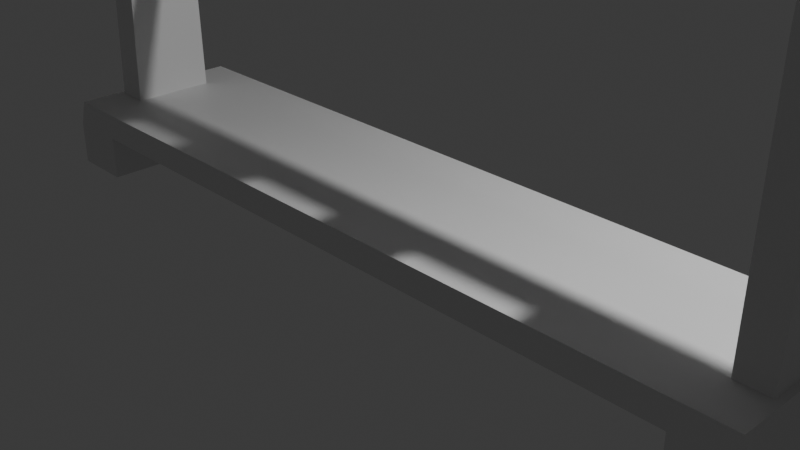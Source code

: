 # Source: WeaponRack.blend  (saved by Blender 4.5.90; exported with 4.5.12 LTS)
import bpy
from mathutils import Matrix  # noqa: F401  (used for matrix-valued properties, if any)

bpy.ops.wm.read_factory_settings(use_empty=True)
scene = bpy.context.scene
scene.name = 'Scene'

# ---- collections
col_collection = bpy.data.collections.new('Collection'); scene.collection.children.link(col_collection)

# ---- materials (node trees are filled in below, after node groups)
mat_material = bpy.data.materials.new('Material')
mat_material.alpha_threshold = 0.0
mat_material.roughness = 0.5
mat_material.line_color = (0.0, 0.0, 0.0, 1.0)

# ---- material node trees
mat_material.use_nodes = True; mat_material.node_tree.nodes.clear()
_N = mat_material.node_tree.nodes; _L = mat_material.node_tree.links
n0 = _N.new('ShaderNodeOutputMaterial'); n0.name = 'Material Output'; n0.location = (200, 100)
n1 = _N.new('ShaderNodeBsdfPrincipled'); n1.name = 'Principled BSDF'; n1.location = (-200, 100)
n1.inputs[3].default_value = 1.45
_L.new(n1.outputs[0], n0.inputs[0])
n0.is_active_output = True

# ---- world
world_world = bpy.data.worlds.new('World'); scene.world = world_world
world_world.use_nodes = True; world_world.node_tree.nodes.clear()
_N = world_world.node_tree.nodes; _L = world_world.node_tree.links
n0 = _N.new('ShaderNodeOutputWorld'); n0.name = 'World Output'; n0.location = (200, 100)
n1 = _N.new('ShaderNodeBackground'); n1.name = 'Background'; n1.location = (-200, 100)
n1.inputs[0].default_value = (0.05088, 0.05088, 0.05088, 1.0)
_L.new(n1.outputs[0], n0.inputs[0])
n0.is_active_output = True
world_world.color = (0.05088, 0.05088, 0.05088)
world_world.sun_shadow_jitter_overblur = 0.0

# ---- cameras
cam_camera = bpy.data.cameras.new('Camera')
cam_camera.clip_end = 100.0
cam_camera.ortho_scale = 7.314

# ---- lights
light_light = bpy.data.lights.new('Light', 'POINT')
light_light.energy = 1000.0
light_light.shadow_soft_size = 0.1

# ---- meshes
me_cube = bpy.data.meshes.new('Cube')
me_cube.from_pydata([(-4.6, -1.0, -1.0), (-4.43, -0.4791, 0.0), (-4.6, 1.0, -1.0), (-4.43, 0.4791, 0.0), (-4.07, 0.4791, 0.0), (-3.9, 1.0, -1.0), (-4.07, -0.4791, 0.0), (-3.9, -1.0, -1.0), (0.0, 1.0, -1.0), (0.0, -1.0, 0.0), (0.0, -1.0, -1.0), (0.0, 1.0, 0.0), (-4.6, -1.0, -2.667), (-4.6, 1.0, -2.667), (-3.9, 1.0, -2.667), (-3.9, -1.0, -2.667), (-4.5, -1.0, 0.0), (-4.0, -1.0, 0.0), (-4.0, 1.0, 0.0), (-4.5, 1.0, 0.0), (-4.43, -0.1677, 25.67), (-4.43, 0.1677, 25.67), (-4.07, 0.1677, 25.67), (-4.07, -0.1677, 25.67), (-4.07, 0.284, 19.96), (-4.07, 0.2072, 22.02), (-4.07, -0.2072, 22.02), (-4.07, -0.284, 19.96), (-4.43, -0.2072, 22.02), (-4.43, -0.284, 19.96), (-4.43, 0.2072, 22.02), (-4.43, 0.284, 19.96), (-4.07, -0.367, 11.19), (-4.07, -0.4231, 8.771), (-4.43, -0.367, 11.19), (-4.43, -0.4231, 8.771), (-4.43, 0.367, 11.19), (-4.43, 0.4231, 8.771), (-4.07, 0.4231, 8.771), (-4.07, 0.367, 11.19), (-4.07, -0.0604, 20.63), (-4.07, 0.2002, 20.63), (-4.07, 0.1294, 21.35), (-4.07, 0.01041, 21.35), (-4.07, -0.05729, 9.595), (-4.07, 0.3405, 9.595), (-4.07, 0.2881, 10.37), (-4.07, -0.004976, 10.37), (0.03, 0.2002, 20.63), (0.03, -0.0604, 20.63), (0.03, 0.01041, 21.35), (0.03, 0.1294, 21.35), (0.0, 0.3405, 9.595), (0.0, -0.05729, 9.595), (0.0, -0.004976, 10.37), (0.0, 0.2881, 10.37), (-3.7, 0.3405, 9.595), (-3.33, 0.3405, 9.595), (-2.96, 0.3405, 9.595), (-2.59, 0.3405, 9.595), (-2.22, 0.3405, 9.595), (-1.85, 0.3405, 9.595), (-1.48, 0.3405, 9.595), (-1.11, 0.3405, 9.595), (-0.74, 0.3405, 9.595), (-0.37, 0.3405, 9.595), (-0.37, -0.05729, 9.595), (-1.11, -0.05729, 9.595), (-1.48, -0.05729, 9.595), (-2.22, -0.05729, 9.595), (-2.59, -0.05729, 9.595), (-3.33, -0.05729, 9.595), (-3.7, -0.05729, 9.595), (-3.7, -0.004976, 10.37), (-3.33, -0.004976, 10.37), (-2.59, -0.004976, 10.37), (-2.22, -0.004976, 10.37), (-1.48, -0.004976, 10.37), (-1.11, -0.004976, 10.37), (-0.37, -0.004976, 10.37), (-0.37, 0.2881, 10.37), (-0.74, 0.2881, 10.37), (-1.11, 0.2881, 10.37), (-1.48, 0.2881, 10.37), (-1.85, 0.2881, 10.37), (-2.22, 0.2881, 10.37), (-2.59, 0.2881, 10.37), (-2.96, 0.2881, 10.37), (-3.33, 0.2881, 10.37), (-3.7, 0.2881, 10.37), (-0.37, 0.1347, 9.595), (-0.74, 0.1347, 9.595), (-1.11, 0.1347, 9.595), (-1.48, 0.1347, 9.595), (-1.85, 0.1347, 9.595), (-2.22, 0.1347, 9.595), (-2.59, 0.1347, 9.595), (-2.96, 0.1347, 9.595), (-3.33, 0.1347, 9.595), (-3.33, 0.187, 10.37), (-2.96, 0.187, 10.37), (-2.59, 0.187, 10.37), (-2.22, 0.187, 10.37), (-1.85, 0.187, 10.37), (-1.48, 0.187, 10.37), (-1.11, 0.187, 10.37), (-0.74, 0.187, 10.37), (-0.37, 0.187, 10.37), (-3.697, 0.1294, 21.35), (-3.325, 0.1294, 21.35), (-2.952, 0.1294, 21.35), (-2.579, 0.1294, 21.35), (-2.206, 0.1294, 21.35), (-1.834, 0.1294, 21.35), (-1.461, 0.1294, 21.35), (-1.088, 0.1294, 21.35), (-0.7155, 0.1294, 21.35), (-0.3427, 0.1294, 21.35), (-0.3427, 0.2002, 20.63), (-0.7155, 0.2002, 20.63), (-1.088, 0.2002, 20.63), (-1.461, 0.2002, 20.63), (-1.834, 0.2002, 20.63), (-2.206, 0.2002, 20.63), (-2.579, 0.2002, 20.63), (-2.952, 0.2002, 20.63), (-3.325, 0.2002, 20.63), (-3.697, 0.2002, 20.63), (-0.3427, -0.0604, 20.63), (-1.088, -0.0604, 20.63), (-1.461, -0.0604, 20.63), (-2.206, -0.0604, 20.63), (-2.579, -0.0604, 20.63), (-3.325, -0.0604, 20.63), (-3.697, -0.0604, 20.63), (-3.697, 0.01041, 21.35), (-3.325, 0.01041, 21.35), (-2.579, 0.01041, 21.35), (-2.206, 0.01041, 21.35), (-1.461, 0.01041, 21.35), (-1.088, 0.01041, 21.35), (-0.3427, 0.01041, 21.35), (-0.3427, 0.01175, 20.63), (-0.7155, 0.01175, 20.63), (-1.088, 0.01175, 20.63), (-1.461, 0.01175, 20.63), (-1.834, 0.01175, 20.63), (-2.206, 0.01175, 20.63), (-2.579, 0.01175, 20.63), (-2.952, 0.01175, 20.63), (-3.325, 0.01175, 20.63), (-3.325, 0.08256, 21.35), (-2.952, 0.08256, 21.35), (-2.579, 0.08256, 21.35), (-2.206, 0.08256, 21.35), (-1.834, 0.08256, 21.35), (-1.461, 0.08256, 21.35), (-1.088, 0.08256, 21.35), (-0.7155, 0.08256, 21.35), (-0.3427, 0.08256, 21.35), (4.6, -1.0, -1.0), (4.43, -0.4791, 0.0), (4.6, 1.0, -1.0), (4.43, 0.4791, 0.0), (4.07, 0.4791, 0.0), (3.9, 1.0, -1.0), (4.07, -0.4791, 0.0), (3.9, -1.0, -1.0), (4.6, -1.0, -2.667), (4.6, 1.0, -2.667), (3.9, 1.0, -2.667), (3.9, -1.0, -2.667), (4.5, -1.0, 0.0), (4.0, -1.0, 0.0), (4.0, 1.0, 0.0), (4.5, 1.0, 0.0), (4.43, -0.1677, 25.67), (4.43, 0.1677, 25.67), (4.07, 0.1677, 25.67), (4.07, -0.1677, 25.67), (4.07, 0.284, 19.96), (4.07, 0.2072, 22.02), (4.07, -0.2072, 22.02), (4.07, -0.284, 19.96), (4.43, -0.2072, 22.02), (4.43, -0.284, 19.96), (4.43, 0.2072, 22.02), (4.43, 0.284, 19.96), (4.07, -0.367, 11.19), (4.07, -0.4231, 8.771), (4.43, -0.367, 11.19), (4.43, -0.4231, 8.771), (4.43, 0.367, 11.19), (4.43, 0.4231, 8.771), (4.07, 0.4231, 8.771), (4.07, 0.367, 11.19), (4.07, -0.0604, 20.63), (4.07, 0.2002, 20.63), (4.07, 0.1294, 21.35), (4.07, 0.01041, 21.35), (4.07, -0.05729, 9.595), (4.07, 0.3405, 9.595), (4.07, 0.2881, 10.37), (4.07, -0.004976, 10.37), (-0.03, 0.2002, 20.63), (-0.03, -0.0604, 20.63), (-0.03, 0.01041, 21.35), (-0.03, 0.1294, 21.35), (3.7, 0.3405, 9.595), (3.33, 0.3405, 9.595), (2.96, 0.3405, 9.595), (2.59, 0.3405, 9.595), (2.22, 0.3405, 9.595), (1.85, 0.3405, 9.595), (1.48, 0.3405, 9.595), (1.11, 0.3405, 9.595), (0.74, 0.3405, 9.595), (0.37, 0.3405, 9.595), (0.37, -0.05729, 9.595), (1.11, -0.05729, 9.595), (1.48, -0.05729, 9.595), (2.22, -0.05729, 9.595), (2.59, -0.05729, 9.595), (3.33, -0.05729, 9.595), (3.7, -0.05729, 9.595), (3.7, -0.004976, 10.37), (3.33, -0.004976, 10.37), (2.59, -0.004976, 10.37), (2.22, -0.004976, 10.37), (1.48, -0.004976, 10.37), (1.11, -0.004976, 10.37), (0.37, -0.004976, 10.37), (0.37, 0.2881, 10.37), (0.74, 0.2881, 10.37), (1.11, 0.2881, 10.37), (1.48, 0.2881, 10.37), (1.85, 0.2881, 10.37), (2.22, 0.2881, 10.37), (2.59, 0.2881, 10.37), (2.96, 0.2881, 10.37), (3.33, 0.2881, 10.37), (3.7, 0.2881, 10.37), (0.37, 0.1347, 9.595), (0.74, 0.1347, 9.595), (1.11, 0.1347, 9.595), (1.48, 0.1347, 9.595), (1.85, 0.1347, 9.595), (2.22, 0.1347, 9.595), (2.59, 0.1347, 9.595), (2.96, 0.1347, 9.595), (3.33, 0.1347, 9.595), (3.33, 0.187, 10.37), (2.96, 0.187, 10.37), (2.59, 0.187, 10.37), (2.22, 0.187, 10.37), (1.85, 0.187, 10.37), (1.48, 0.187, 10.37), (1.11, 0.187, 10.37), (0.74, 0.187, 10.37), (0.37, 0.187, 10.37), (3.697, 0.1294, 21.35), (3.325, 0.1294, 21.35), (2.952, 0.1294, 21.35), (2.579, 0.1294, 21.35), (2.206, 0.1294, 21.35), (1.834, 0.1294, 21.35), (1.461, 0.1294, 21.35), (1.088, 0.1294, 21.35), (0.7155, 0.1294, 21.35), (0.3427, 0.1294, 21.35), (0.3427, 0.2002, 20.63), (0.7155, 0.2002, 20.63), (1.088, 0.2002, 20.63), (1.461, 0.2002, 20.63), (1.834, 0.2002, 20.63), (2.206, 0.2002, 20.63), (2.579, 0.2002, 20.63), (2.952, 0.2002, 20.63), (3.325, 0.2002, 20.63), (3.697, 0.2002, 20.63), (0.3427, -0.0604, 20.63), (1.088, -0.0604, 20.63), (1.461, -0.0604, 20.63), (2.206, -0.0604, 20.63), (2.579, -0.0604, 20.63), (3.325, -0.0604, 20.63), (3.697, -0.0604, 20.63), (3.697, 0.01041, 21.35), (3.325, 0.01041, 21.35), (2.579, 0.01041, 21.35), (2.206, 0.01041, 21.35), (1.461, 0.01041, 21.35), (1.088, 0.01041, 21.35), (0.3427, 0.01041, 21.35), (0.3427, 0.01175, 20.63), (0.7155, 0.01175, 20.63), (1.088, 0.01175, 20.63), (1.461, 0.01175, 20.63), (1.834, 0.01175, 20.63), (2.206, 0.01175, 20.63), (2.579, 0.01175, 20.63), (2.952, 0.01175, 20.63), (3.325, 0.01175, 20.63), (3.325, 0.08256, 21.35), (2.952, 0.08256, 21.35), (2.579, 0.08256, 21.35), (2.206, 0.08256, 21.35), (1.834, 0.08256, 21.35), (1.461, 0.08256, 21.35), (1.088, 0.08256, 21.35), (0.7155, 0.08256, 21.35), (0.3427, 0.08256, 21.35)], [], [(11, 18, 17, 9), (10, 9, 17, 7), (2, 5, 14, 13), (26, 25, 22, 23), (7, 17, 16, 0), (14, 15, 12, 13), (5, 18, 11, 8), (5, 8, 10, 7), (0, 16, 19, 2), (18, 5, 2, 19), (0, 2, 13, 12), (5, 7, 15, 14), (7, 0, 12, 15), (6, 1, 16, 17), (3, 4, 18, 19), (4, 6, 17, 18), (1, 3, 19, 16), (23, 22, 21, 20), (28, 26, 23, 20), (30, 28, 20, 21), (25, 30, 21, 22), (39, 36, 31, 24), (24, 31, 30, 25), (36, 34, 29, 31), (31, 29, 28, 30), (34, 32, 27, 29), (29, 27, 26, 28), (32, 39, 24, 27), (118, 117, 51, 48), (6, 4, 38, 33), (66, 65, 52, 53), (1, 6, 33, 35), (35, 33, 32, 34), (3, 1, 35, 37), (37, 35, 34, 36), (4, 3, 37, 38), (38, 37, 36, 39), (27, 24, 41, 40), (24, 25, 42, 41), (25, 26, 43, 42), (26, 27, 40, 43), (33, 38, 45, 44), (38, 39, 46, 45), (39, 32, 47, 46), (32, 33, 44, 47), (49, 48, 51, 50), (128, 118, 48, 49), (117, 141, 50, 51), (141, 128, 49, 50), (53, 52, 55, 54), (80, 79, 54, 55), (79, 66, 53, 54), (65, 80, 55, 52), (45, 46, 89, 56), (56, 89, 88, 57), (57, 88, 87, 58), (58, 87, 86, 59), (59, 86, 85, 60), (60, 85, 84, 61), (61, 84, 83, 62), (62, 83, 82, 63), (63, 82, 81, 64), (64, 81, 80, 65), (47, 44, 72, 73), (73, 72, 71, 74), (64, 65, 90, 91), (75, 70, 69, 76), (63, 64, 91, 92), (79, 107, 90, 66), (77, 68, 67, 78), (80, 81, 106, 107), (81, 82, 105, 106), (46, 47, 73, 89), (89, 73, 74, 88), (103, 104, 83, 84), (103, 84, 85, 102), (86, 75, 76, 85), (61, 62, 93, 94), (60, 61, 94, 95), (83, 77, 78, 82), (104, 93, 68, 77), (101, 96, 70, 75), (44, 45, 56, 72), (72, 56, 57, 71), (102, 76, 69, 95), (58, 59, 96, 97), (70, 59, 60, 69), (57, 58, 97, 98), (86, 87, 100, 101), (68, 62, 63, 67), (87, 88, 99, 100), (74, 71, 98, 99), (99, 98, 97, 100), (100, 97, 96, 101), (102, 95, 94, 103), (103, 94, 93, 104), (105, 92, 91, 106), (106, 91, 90, 107), (43, 40, 134, 135), (135, 134, 133, 136), (137, 132, 131, 138), (139, 130, 129, 140), (42, 43, 135, 108), (108, 135, 136, 109), (111, 137, 138, 112), (114, 139, 140, 115), (40, 41, 127, 134), (134, 127, 126, 133), (153, 148, 132, 137), (125, 124, 148, 149), (132, 124, 123, 131), (126, 125, 149, 150), (111, 110, 152, 153), (130, 121, 120, 129), (110, 109, 151, 152), (136, 133, 150, 151), (41, 42, 108, 127), (127, 108, 109, 126), (126, 109, 110, 125), (125, 110, 111, 124), (124, 111, 112, 123), (123, 112, 113, 122), (122, 113, 114, 121), (121, 114, 115, 120), (120, 115, 116, 119), (119, 116, 117, 118), (151, 150, 149, 152), (152, 149, 148, 153), (154, 147, 146, 155), (155, 146, 145, 156), (157, 144, 143, 158), (158, 143, 142, 159), (138, 131, 147, 154), (113, 112, 154, 155), (114, 113, 155, 156), (123, 122, 146, 147), (122, 121, 145, 146), (139, 156, 145, 130), (140, 129, 144, 157), (116, 115, 157, 158), (117, 116, 158, 159), (141, 159, 142, 128), (120, 119, 143, 144), (119, 118, 142, 143), (11, 9, 173, 174), (10, 167, 173, 9), (162, 169, 170, 165), (182, 179, 178, 181), (167, 160, 172, 173), (170, 169, 168, 171), (165, 8, 11, 174), (165, 167, 10, 8), (160, 162, 175, 172), (174, 175, 162, 165), (160, 168, 169, 162), (165, 170, 171, 167), (167, 171, 168, 160), (166, 173, 172, 161), (163, 175, 174, 164), (164, 174, 173, 166), (161, 172, 175, 163), (179, 176, 177, 178), (184, 176, 179, 182), (186, 177, 176, 184), (181, 178, 177, 186), (195, 180, 187, 192), (180, 181, 186, 187), (192, 187, 185, 190), (187, 186, 184, 185), (190, 185, 183, 188), (185, 184, 182, 183), (188, 183, 180, 195), (270, 204, 207, 269), (166, 189, 194, 164), (218, 53, 52, 217), (161, 191, 189, 166), (191, 190, 188, 189), (163, 193, 191, 161), (193, 192, 190, 191), (164, 194, 193, 163), (194, 195, 192, 193), (183, 196, 197, 180), (180, 197, 198, 181), (181, 198, 199, 182), (182, 199, 196, 183), (189, 200, 201, 194), (194, 201, 202, 195), (195, 202, 203, 188), (188, 203, 200, 189), (205, 206, 207, 204), (280, 205, 204, 270), (269, 207, 206, 293), (293, 206, 205, 280), (232, 55, 54, 231), (231, 54, 53, 218), (217, 52, 55, 232), (201, 208, 241, 202), (208, 209, 240, 241), (209, 210, 239, 240), (210, 211, 238, 239), (211, 212, 237, 238), (212, 213, 236, 237), (213, 214, 235, 236), (214, 215, 234, 235), (215, 216, 233, 234), (216, 217, 232, 233), (203, 225, 224, 200), (225, 226, 223, 224), (216, 243, 242, 217), (227, 228, 221, 222), (215, 244, 243, 216), (231, 218, 242, 259), (229, 230, 219, 220), (232, 259, 258, 233), (233, 258, 257, 234), (202, 241, 225, 203), (241, 240, 226, 225), (255, 236, 235, 256), (255, 254, 237, 236), (238, 237, 228, 227), (213, 246, 245, 214), (212, 247, 246, 213), (235, 234, 230, 229), (256, 229, 220, 245), (253, 227, 222, 248), (200, 224, 208, 201), (224, 223, 209, 208), (254, 247, 221, 228), (210, 249, 248, 211), (222, 221, 212, 211), (209, 250, 249, 210), (238, 253, 252, 239), (220, 219, 215, 214), (239, 252, 251, 240), (226, 251, 250, 223), (251, 252, 249, 250), (252, 253, 248, 249), (254, 255, 246, 247), (255, 256, 245, 246), (257, 258, 243, 244), (258, 259, 242, 243), (199, 287, 286, 196), (287, 288, 285, 286), (289, 290, 283, 284), (291, 292, 281, 282), (198, 260, 287, 199), (260, 261, 288, 287), (263, 264, 290, 289), (266, 267, 292, 291), (196, 286, 279, 197), (286, 285, 278, 279), (305, 289, 284, 300), (277, 301, 300, 276), (284, 283, 275, 276), (278, 302, 301, 277), (263, 305, 304, 262), (282, 281, 272, 273), (262, 304, 303, 261), (288, 303, 302, 285), (197, 279, 260, 198), (279, 278, 261, 260), (278, 277, 262, 261), (277, 276, 263, 262), (276, 275, 264, 263), (275, 274, 265, 264), (274, 273, 266, 265), (273, 272, 267, 266), (272, 271, 268, 267), (271, 270, 269, 268), (303, 304, 301, 302), (304, 305, 300, 301), (306, 307, 298, 299), (307, 308, 297, 298), (309, 310, 295, 296), (310, 311, 294, 295), (290, 306, 299, 283), (265, 307, 306, 264), (266, 308, 307, 265), (275, 299, 298, 274), (274, 298, 297, 273), (291, 282, 297, 308), (292, 309, 296, 281), (268, 310, 309, 267), (269, 311, 310, 268), (293, 280, 294, 311), (272, 296, 295, 271), (271, 295, 294, 270)])
_uv = me_cube.uv_layers.new(name='UVMap')
_uv.uv.foreach_set('vector', [0.75, 0.5, 0.875, 0.5, 0.875, 0.75, 0.75, 0.75, 0.375, 0.875, 0.625, 0.875, 0.625, 1.0, 0.375, 1.0, 0.375, 0.25, 0.375, 0.25, 0.375, 0.25, 0.375, 0.25, 0.875, 0.7412, 0.875, 0.5088, 0.875, 0.5088, 0.875, 0.7412, 0.375, 1.0, 0.625, 1.0, 0.625, 1.0, 0.375, 1.0, 0.125, 0.5, 0.125, 0.75, 0.125, 0.75, 0.125, 0.5, 0.375, 0.25, 0.625, 0.25, 0.625, 0.375, 0.375, 0.375, 0.125, 0.5, 0.25, 0.5, 0.25, 0.75, 0.125, 0.75, 0.375, 0.0, 0.625, 0.0, 0.625, 0.25, 0.375, 0.25, 0.625, 0.25, 0.375, 0.25, 0.375, 0.25, 0.625, 0.25, 0.375, 0.0, 0.375, 0.25, 0.375, 0.25, 0.375, 0.0, 0.125, 0.5, 0.125, 0.75, 0.125, 0.75, 0.125, 0.5, 0.375, 1.0, 0.375, 1.0, 0.375, 1.0, 0.375, 1.0, 0.875, 0.7412, 0.875, 0.7412, 0.875, 0.75, 0.875, 0.75, 0.875, 0.5088, 0.875, 0.5088, 0.875, 0.5, 0.875, 0.5, 0.875, 0.5088, 0.875, 0.7412, 0.875, 0.75, 0.875, 0.5, 0.875, 0.7412, 0.875, 0.5088, 0.875, 0.5, 0.875, 0.75, 0.875, 0.7412, 0.875, 0.5088, 0.875, 0.5088, 0.875, 0.7412, 0.875, 0.7412, 0.875, 0.7412, 0.875, 0.7412, 0.875, 0.7412, 0.875, 0.5088, 0.875, 0.7412, 0.875, 0.7412, 0.875, 0.5088, 0.875, 0.5088, 0.875, 0.5088, 0.875, 0.5088, 0.875, 0.5088, 0.875, 0.5141, 0.875, 0.5141, 0.875, 0.5088, 0.875, 0.5088, 0.875, 0.5088, 0.875, 0.5088, 0.875, 0.5088, 0.875, 0.5088, 0.875, 0.5141, 0.875, 0.7359, 0.875, 0.7412, 0.875, 0.5088, 0.875, 0.5088, 0.875, 0.7412, 0.875, 0.7412, 0.875, 0.5088, 0.875, 0.7359, 0.875, 0.7359, 0.875, 0.7412, 0.875, 0.7412, 0.875, 0.7412, 0.875, 0.7412, 0.875, 0.7412, 0.875, 0.7412, 0.875, 0.7359, 0.875, 0.5141, 0.875, 0.5088, 0.875, 0.7412, 0.875, 0.5426, 0.875, 0.553, 0.875, 0.553, 0.875, 0.5426, 0.875, 0.7412, 0.875, 0.5088, 0.875, 0.5088, 0.875, 0.7412, 0.875, 0.7187, 0.875, 0.5313, 0.875, 0.5313, 0.875, 0.7187, 0.875, 0.7412, 0.875, 0.7412, 0.875, 0.7412, 0.875, 0.7412, 0.875, 0.7412, 0.875, 0.7412, 0.875, 0.7359, 0.875, 0.7359, 0.875, 0.5088, 0.875, 0.7412, 0.875, 0.7412, 0.875, 0.5088, 0.875, 0.5088, 0.875, 0.7412, 0.875, 0.7359, 0.875, 0.5141, 0.875, 0.5088, 0.875, 0.5088, 0.875, 0.5088, 0.875, 0.5088, 0.875, 0.5088, 0.875, 0.5088, 0.875, 0.5141, 0.875, 0.5141, 0.875, 0.7412, 0.875, 0.5088, 0.875, 0.5426, 0.875, 0.7074, 0.875, 0.5088, 0.875, 0.5088, 0.875, 0.553, 0.875, 0.5426, 0.875, 0.5088, 0.875, 0.7412, 0.875, 0.697, 0.875, 0.553, 0.875, 0.7412, 0.875, 0.7412, 0.875, 0.7074, 0.875, 0.697, 0.875, 0.7412, 0.875, 0.5088, 0.875, 0.5313, 0.875, 0.7187, 0.875, 0.5088, 0.875, 0.5141, 0.875, 0.5381, 0.875, 0.5313, 0.875, 0.5141, 0.875, 0.7359, 0.875, 0.7119, 0.875, 0.5381, 0.875, 0.7359, 0.875, 0.7412, 0.875, 0.7187, 0.875, 0.7119, 0.875, 0.7074, 0.875, 0.5426, 0.875, 0.553, 0.875, 0.697, 0.875, 0.7074, 0.875, 0.5426, 0.875, 0.5426, 0.875, 0.7074, 0.875, 0.553, 0.875, 0.697, 0.875, 0.697, 0.875, 0.553, 0.875, 0.697, 0.875, 0.7074, 0.875, 0.7074, 0.875, 0.697, 0.875, 0.7187, 0.875, 0.5313, 0.875, 0.5381, 0.875, 0.7119, 0.875, 0.5381, 0.875, 0.7119, 0.875, 0.7119, 0.875, 0.5381, 0.875, 0.7119, 0.875, 0.7187, 0.875, 0.7187, 0.875, 0.7119, 0.875, 0.5313, 0.875, 0.5381, 0.875, 0.5381, 0.875, 0.5313, 0.875, 0.5313, 0.875, 0.5381, 0.875, 0.5381, 0.875, 0.5313, 0.875, 0.5313, 0.875, 0.5381, 0.875, 0.5381, 0.875, 0.5313, 0.875, 0.5313, 0.875, 0.5381, 0.875, 0.5381, 0.875, 0.5313, 0.875, 0.5313, 0.875, 0.5381, 0.875, 0.5381, 0.875, 0.5313, 0.875, 0.5313, 0.875, 0.5381, 0.875, 0.5381, 0.875, 0.5313, 0.875, 0.5313, 0.875, 0.5381, 0.875, 0.5381, 0.875, 0.5313, 0.875, 0.5313, 0.875, 0.5381, 0.875, 0.5381, 0.875, 0.5313, 0.875, 0.5313, 0.875, 0.5381, 0.875, 0.5381, 0.875, 0.5313, 0.875, 0.5313, 0.875, 0.5381, 0.875, 0.5381, 0.875, 0.5313, 0.875, 0.5313, 0.875, 0.5381, 0.875, 0.5381, 0.875, 0.5313, 0.875, 0.7119, 0.875, 0.7187, 0.875, 0.7187, 0.875, 0.7119, 0.875, 0.7119, 0.875, 0.7187, 0.875, 0.7187, 0.875, 0.7119, 0.875, 0.5313, 0.875, 0.5313, 0.875, 0.7187, 0.875, 0.7187, 0.875, 0.7119, 0.875, 0.7187, 0.875, 0.7187, 0.875, 0.7119, 0.875, 0.5313, 0.875, 0.5313, 0.875, 0.7187, 0.875, 0.7187, 0.875, 0.7119, 0.875, 0.7119, 0.875, 0.7187, 0.875, 0.7187, 0.875, 0.7119, 0.875, 0.7187, 0.875, 0.7187, 0.875, 0.7119, 0.875, 0.5381, 0.875, 0.5381, 0.875, 0.7119, 0.875, 0.7119, 0.875, 0.5381, 0.875, 0.5381, 0.875, 0.7119, 0.875, 0.7119, 0.875, 0.5381, 0.875, 0.7119, 0.875, 0.7119, 0.875, 0.5381, 0.875, 0.5381, 0.875, 0.7119, 0.875, 0.7119, 0.875, 0.5381, 0.875, 0.7119, 0.875, 0.7119, 0.875, 0.5381, 0.875, 0.5381, 0.875, 0.7119, 0.875, 0.5381, 0.875, 0.5381, 0.875, 0.7119, 0.875, 0.5381, 0.875, 0.7119, 0.875, 0.7119, 0.875, 0.5381, 0.875, 0.5313, 0.875, 0.5313, 0.875, 0.7187, 0.875, 0.7187, 0.875, 0.5313, 0.875, 0.5313, 0.875, 0.7187, 0.875, 0.7187, 0.875, 0.5381, 0.875, 0.7119, 0.875, 0.7119, 0.875, 0.5381, 0.875, 0.7119, 0.875, 0.7187, 0.875, 0.7187, 0.875, 0.7119, 0.875, 0.7119, 0.875, 0.7187, 0.875, 0.7187, 0.875, 0.7119, 0.875, 0.7187, 0.875, 0.5313, 0.875, 0.5313, 0.875, 0.7187, 0.875, 0.7187, 0.875, 0.5313, 0.875, 0.5313, 0.875, 0.7187, 0.875, 0.7119, 0.875, 0.7119, 0.875, 0.7187, 0.875, 0.7187, 0.875, 0.5313, 0.875, 0.5313, 0.875, 0.7187, 0.875, 0.7187, 0.875, 0.7187, 0.875, 0.5313, 0.875, 0.5313, 0.875, 0.7187, 0.875, 0.5313, 0.875, 0.5313, 0.875, 0.7187, 0.875, 0.7187, 0.875, 0.5381, 0.875, 0.5381, 0.875, 0.7119, 0.875, 0.7119, 0.875, 0.7187, 0.875, 0.5313, 0.875, 0.5313, 0.875, 0.7187, 0.875, 0.5381, 0.875, 0.5381, 0.875, 0.7119, 0.875, 0.7119, 0.875, 0.7119, 0.875, 0.7187, 0.875, 0.7187, 0.875, 0.7119, 0.875, 0.7119, 0.875, 0.7187, 0.875, 0.7187, 0.875, 0.7119, 0.875, 0.7119, 0.875, 0.7187, 0.875, 0.7187, 0.875, 0.7119, 0.875, 0.7119, 0.875, 0.7187, 0.875, 0.7187, 0.875, 0.7119, 0.875, 0.7119, 0.875, 0.7187, 0.875, 0.7187, 0.875, 0.7119, 0.875, 0.7119, 0.875, 0.7187, 0.875, 0.7187, 0.875, 0.7119, 0.875, 0.7119, 0.875, 0.7187, 0.875, 0.7187, 0.875, 0.7119, 0.875, 0.697, 0.875, 0.7074, 0.875, 0.7074, 0.875, 0.697, 0.875, 0.697, 0.875, 0.7074, 0.875, 0.7074, 0.875, 0.697, 0.875, 0.697, 0.875, 0.7074, 0.875, 0.7074, 0.875, 0.697, 0.875, 0.697, 0.875, 0.7074, 0.875, 0.7074, 0.875, 0.697, 0.875, 0.553, 0.875, 0.697, 0.875, 0.697, 0.875, 0.553, 0.875, 0.553, 0.875, 0.697, 0.875, 0.697, 0.875, 0.553, 0.875, 0.553, 0.875, 0.697, 0.875, 0.697, 0.875, 0.553, 0.875, 0.553, 0.875, 0.697, 0.875, 0.697, 0.875, 0.553, 0.875, 0.7074, 0.875, 0.5426, 0.875, 0.5426, 0.875, 0.7074, 0.875, 0.7074, 0.875, 0.5426, 0.875, 0.5426, 0.875, 0.7074, 0.875, 0.697, 0.875, 0.7074, 0.875, 0.7074, 0.875, 0.697, 0.875, 0.5426, 0.875, 0.5426, 0.875, 0.7074, 0.875, 0.7074, 0.875, 0.7074, 0.875, 0.5426, 0.875, 0.5426, 0.875, 0.7074, 0.875, 0.5426, 0.875, 0.5426, 0.875, 0.7074, 0.875, 0.7074, 0.875, 0.553, 0.875, 0.553, 0.875, 0.697, 0.875, 0.697, 0.875, 0.7074, 0.875, 0.5426, 0.875, 0.5426, 0.875, 0.7074, 0.875, 0.553, 0.875, 0.553, 0.875, 0.697, 0.875, 0.697, 0.875, 0.697, 0.875, 0.7074, 0.875, 0.7074, 0.875, 0.697, 0.875, 0.5426, 0.875, 0.553, 0.875, 0.553, 0.875, 0.5426, 0.875, 0.5426, 0.875, 0.553, 0.875, 0.553, 0.875, 0.5426, 0.875, 0.5426, 0.875, 0.553, 0.875, 0.553, 0.875, 0.5426, 0.875, 0.5426, 0.875, 0.553, 0.875, 0.553, 0.875, 0.5426, 0.875, 0.5426, 0.875, 0.553, 0.875, 0.553, 0.875, 0.5426, 0.875, 0.5426, 0.875, 0.553, 0.875, 0.553, 0.875, 0.5426, 0.875, 0.5426, 0.875, 0.553, 0.875, 0.553, 0.875, 0.5426, 0.875, 0.5426, 0.875, 0.553, 0.875, 0.553, 0.875, 0.5426, 0.875, 0.5426, 0.875, 0.553, 0.875, 0.553, 0.875, 0.5426, 0.875, 0.5426, 0.875, 0.553, 0.875, 0.553, 0.875, 0.5426, 0.875, 0.697, 0.875, 0.7074, 0.875, 0.7074, 0.875, 0.697, 0.875, 0.697, 0.875, 0.7074, 0.875, 0.7074, 0.875, 0.697, 0.875, 0.697, 0.875, 0.7074, 0.875, 0.7074, 0.875, 0.697, 0.875, 0.697, 0.875, 0.7074, 0.875, 0.7074, 0.875, 0.697, 0.875, 0.697, 0.875, 0.7074, 0.875, 0.7074, 0.875, 0.697, 0.875, 0.697, 0.875, 0.7074, 0.875, 0.7074, 0.875, 0.697, 0.875, 0.697, 0.875, 0.7074, 0.875, 0.7074, 0.875, 0.697, 0.875, 0.553, 0.875, 0.553, 0.875, 0.697, 0.875, 0.697, 0.875, 0.553, 0.875, 0.553, 0.875, 0.697, 0.875, 0.697, 0.875, 0.5426, 0.875, 0.5426, 0.875, 0.7074, 0.875, 0.7074, 0.875, 0.5426, 0.875, 0.5426, 0.875, 0.7074, 0.875, 0.7074, 0.875, 0.697, 0.875, 0.697, 0.875, 0.7074, 0.875, 0.7074, 0.875, 0.697, 0.875, 0.7074, 0.875, 0.7074, 0.875, 0.697, 0.875, 0.553, 0.875, 0.553, 0.875, 0.697, 0.875, 0.697, 0.875, 0.553, 0.875, 0.553, 0.875, 0.697, 0.875, 0.697, 0.875, 0.697, 0.875, 0.697, 0.875, 0.7074, 0.875, 0.7074, 0.875, 0.5426, 0.875, 0.5426, 0.875, 0.7074, 0.875, 0.7074, 0.875, 0.5426, 0.875, 0.5426, 0.875, 0.7074, 0.875, 0.7074, 0.75, 0.5, 0.75, 0.75, 0.875, 0.75, 0.875, 0.5, 0.375, 0.875, 0.375, 1.0, 0.625, 1.0, 0.625, 0.875, 0.375, 0.25, 0.375, 0.25, 0.375, 0.25, 0.375, 0.25, 0.875, 0.7412, 0.875, 0.7412, 0.875, 0.5088, 0.875, 0.5088, 0.375, 1.0, 0.375, 1.0, 0.625, 1.0, 0.625, 1.0, 0.125, 0.5, 0.125, 0.5, 0.125, 0.75, 0.125, 0.75, 0.375, 0.25, 0.375, 0.375, 0.625, 0.375, 0.625, 0.25, 0.125, 0.5, 0.125, 0.75, 0.25, 0.75, 0.25, 0.5, 0.375, 0.0, 0.375, 0.25, 0.625, 0.25, 0.625, 0.0, 0.625, 0.25, 0.625, 0.25, 0.375, 0.25, 0.375, 0.25, 0.375, 0.0, 0.375, 0.0, 0.375, 0.25, 0.375, 0.25, 0.125, 0.5, 0.125, 0.5, 0.125, 0.75, 0.125, 0.75, 0.375, 1.0, 0.375, 1.0, 0.375, 1.0, 0.375, 1.0, 0.875, 0.7412, 0.875, 0.75, 0.875, 0.75, 0.875, 0.7412, 0.875, 0.5088, 0.875, 0.5, 0.875, 0.5, 0.875, 0.5088, 0.875, 0.5088, 0.875, 0.5, 0.875, 0.75, 0.875, 0.7412, 0.875, 0.7412, 0.875, 0.75, 0.875, 0.5, 0.875, 0.5088, 0.875, 0.7412, 0.875, 0.7412, 0.875, 0.5088, 0.875, 0.5088, 0.875, 0.7412, 0.875, 0.7412, 0.875, 0.7412, 0.875, 0.7412, 0.875, 0.5088, 0.875, 0.5088, 0.875, 0.7412, 0.875, 0.7412, 0.875, 0.5088, 0.875, 0.5088, 0.875, 0.5088, 0.875, 0.5088, 0.875, 0.5141, 0.875, 0.5088, 0.875, 0.5088, 0.875, 0.5141, 0.875, 0.5088, 0.875, 0.5088, 0.875, 0.5088, 0.875, 0.5088, 0.875, 0.5141, 0.875, 0.5088, 0.875, 0.7412, 0.875, 0.7359, 0.875, 0.5088, 0.875, 0.5088, 0.875, 0.7412, 0.875, 0.7412, 0.875, 0.7359, 0.875, 0.7412, 0.875, 0.7412, 0.875, 0.7359, 0.875, 0.7412, 0.875, 0.7412, 0.875, 0.7412, 0.875, 0.7412, 0.875, 0.7359, 0.875, 0.7412, 0.875, 0.5088, 0.875, 0.5141, 0.875, 0.5426, 0.875, 0.5426, 0.875, 0.553, 0.875, 0.553, 0.875, 0.7412, 0.875, 0.7412, 0.875, 0.5088, 0.875, 0.5088, 0.875, 0.7187, 0.875, 0.7187, 0.875, 0.5313, 0.875, 0.5313, 0.875, 0.7412, 0.875, 0.7412, 0.875, 0.7412, 0.875, 0.7412, 0.875, 0.7412, 0.875, 0.7359, 0.875, 0.7359, 0.875, 0.7412, 0.875, 0.5088, 0.875, 0.5088, 0.875, 0.7412, 0.875, 0.7412, 0.875, 0.5088, 0.875, 0.5141, 0.875, 0.7359, 0.875, 0.7412, 0.875, 0.5088, 0.875, 0.5088, 0.875, 0.5088, 0.875, 0.5088, 0.875, 0.5088, 0.875, 0.5141, 0.875, 0.5141, 0.875, 0.5088, 0.875, 0.7412, 0.875, 0.7074, 0.875, 0.5426, 0.875, 0.5088, 0.875, 0.5088, 0.875, 0.5426, 0.875, 0.553, 0.875, 0.5088, 0.875, 0.5088, 0.875, 0.553, 0.875, 0.697, 0.875, 0.7412, 0.875, 0.7412, 0.875, 0.697, 0.875, 0.7074, 0.875, 0.7412, 0.875, 0.7412, 0.875, 0.7187, 0.875, 0.5313, 0.875, 0.5088, 0.875, 0.5088, 0.875, 0.5313, 0.875, 0.5381, 0.875, 0.5141, 0.875, 0.5141, 0.875, 0.5381, 0.875, 0.7119, 0.875, 0.7359, 0.875, 0.7359, 0.875, 0.7119, 0.875, 0.7187, 0.875, 0.7412, 0.875, 0.7074, 0.875, 0.697, 0.875, 0.553, 0.875, 0.5426, 0.875, 0.7074, 0.875, 0.7074, 0.875, 0.5426, 0.875, 0.5426, 0.875, 0.553, 0.875, 0.553, 0.875, 0.697, 0.875, 0.697, 0.875, 0.697, 0.875, 0.697, 0.875, 0.7074, 0.875, 0.7074, 0.875, 0.5381, 0.875, 0.5381, 0.875, 0.7119, 0.875, 0.7119, 0.875, 0.7119, 0.875, 0.7119, 0.875, 0.7187, 0.875, 0.7187, 0.875, 0.5313, 0.875, 0.5313, 0.875, 0.5381, 0.875, 0.5381, 0.875, 0.5313, 0.875, 0.5313, 0.875, 0.5381, 0.875, 0.5381, 0.875, 0.5313, 0.875, 0.5313, 0.875, 0.5381, 0.875, 0.5381, 0.875, 0.5313, 0.875, 0.5313, 0.875, 0.5381, 0.875, 0.5381, 0.875, 0.5313, 0.875, 0.5313, 0.875, 0.5381, 0.875, 0.5381, 0.875, 0.5313, 0.875, 0.5313, 0.875, 0.5381, 0.875, 0.5381, 0.875, 0.5313, 0.875, 0.5313, 0.875, 0.5381, 0.875, 0.5381, 0.875, 0.5313, 0.875, 0.5313, 0.875, 0.5381, 0.875, 0.5381, 0.875, 0.5313, 0.875, 0.5313, 0.875, 0.5381, 0.875, 0.5381, 0.875, 0.5313, 0.875, 0.5313, 0.875, 0.5381, 0.875, 0.5381, 0.875, 0.5313, 0.875, 0.5313, 0.875, 0.5381, 0.875, 0.5381, 0.875, 0.7119, 0.875, 0.7119, 0.875, 0.7187, 0.875, 0.7187, 0.875, 0.7119, 0.875, 0.7119, 0.875, 0.7187, 0.875, 0.7187, 0.875, 0.5313, 0.875, 0.7187, 0.875, 0.7187, 0.875, 0.5313, 0.875, 0.7119, 0.875, 0.7119, 0.875, 0.7187, 0.875, 0.7187, 0.875, 0.5313, 0.875, 0.7187, 0.875, 0.7187, 0.875, 0.5313, 0.875, 0.7119, 0.875, 0.7187, 0.875, 0.7187, 0.875, 0.7119, 0.875, 0.7119, 0.875, 0.7119, 0.875, 0.7187, 0.875, 0.7187, 0.875, 0.5381, 0.875, 0.7119, 0.875, 0.7119, 0.875, 0.5381, 0.875, 0.5381, 0.875, 0.7119, 0.875, 0.7119, 0.875, 0.5381, 0.875, 0.5381, 0.875, 0.5381, 0.875, 0.7119, 0.875, 0.7119, 0.875, 0.5381, 0.875, 0.5381, 0.875, 0.7119, 0.875, 0.7119, 0.875, 0.7119, 0.875, 0.5381, 0.875, 0.5381, 0.875, 0.7119, 0.875, 0.7119, 0.875, 0.7119, 0.875, 0.5381, 0.875, 0.5381, 0.875, 0.5381, 0.875, 0.5381, 0.875, 0.7119, 0.875, 0.7119, 0.875, 0.5313, 0.875, 0.7187, 0.875, 0.7187, 0.875, 0.5313, 0.875, 0.5313, 0.875, 0.7187, 0.875, 0.7187, 0.875, 0.5313, 0.875, 0.5381, 0.875, 0.5381, 0.875, 0.7119, 0.875, 0.7119, 0.875, 0.7119, 0.875, 0.7119, 0.875, 0.7187, 0.875, 0.7187, 0.875, 0.7119, 0.875, 0.7119, 0.875, 0.7187, 0.875, 0.7187, 0.875, 0.7187, 0.875, 0.7187, 0.875, 0.5313, 0.875, 0.5313, 0.875, 0.7187, 0.875, 0.7187, 0.875, 0.5313, 0.875, 0.5313, 0.875, 0.7119, 0.875, 0.7187, 0.875, 0.7187, 0.875, 0.7119, 0.875, 0.5313, 0.875, 0.7187, 0.875, 0.7187, 0.875, 0.5313, 0.875, 0.7187, 0.875, 0.7187, 0.875, 0.5313, 0.875, 0.5313, 0.875, 0.5313, 0.875, 0.7187, 0.875, 0.7187, 0.875, 0.5313, 0.875, 0.5381, 0.875, 0.7119, 0.875, 0.7119, 0.875, 0.5381, 0.875, 0.7187, 0.875, 0.7187, 0.875, 0.5313, 0.875, 0.5313, 0.875, 0.5381, 0.875, 0.7119, 0.875, 0.7119, 0.875, 0.5381, 0.875, 0.7119, 0.875, 0.7119, 0.875, 0.7187, 0.875, 0.7187, 0.875, 0.7119, 0.875, 0.7119, 0.875, 0.7187, 0.875, 0.7187, 0.875, 0.7119, 0.875, 0.7119, 0.875, 0.7187, 0.875, 0.7187, 0.875, 0.7119, 0.875, 0.7119, 0.875, 0.7187, 0.875, 0.7187, 0.875, 0.7119, 0.875, 0.7119, 0.875, 0.7187, 0.875, 0.7187, 0.875, 0.7119, 0.875, 0.7119, 0.875, 0.7187, 0.875, 0.7187, 0.875, 0.7119, 0.875, 0.7119, 0.875, 0.7187, 0.875, 0.7187, 0.875, 0.697, 0.875, 0.697, 0.875, 0.7074, 0.875, 0.7074, 0.875, 0.697, 0.875, 0.697, 0.875, 0.7074, 0.875, 0.7074, 0.875, 0.697, 0.875, 0.697, 0.875, 0.7074, 0.875, 0.7074, 0.875, 0.697, 0.875, 0.697, 0.875, 0.7074, 0.875, 0.7074, 0.875, 0.553, 0.875, 0.553, 0.875, 0.697, 0.875, 0.697, 0.875, 0.553, 0.875, 0.553, 0.875, 0.697, 0.875, 0.697, 0.875, 0.553, 0.875, 0.553, 0.875, 0.697, 0.875, 0.697, 0.875, 0.553, 0.875, 0.553, 0.875, 0.697, 0.875, 0.697, 0.875, 0.7074, 0.875, 0.7074, 0.875, 0.5426, 0.875, 0.5426, 0.875, 0.7074, 0.875, 0.7074, 0.875, 0.5426, 0.875, 0.5426, 0.875, 0.697, 0.875, 0.697, 0.875, 0.7074, 0.875, 0.7074, 0.875, 0.5426, 0.875, 0.7074, 0.875, 0.7074, 0.875, 0.5426, 0.875, 0.7074, 0.875, 0.7074, 0.875, 0.5426, 0.875, 0.5426, 0.875, 0.5426, 0.875, 0.7074, 0.875, 0.7074, 0.875, 0.5426, 0.875, 0.553, 0.875, 0.697, 0.875, 0.697, 0.875, 0.553, 0.875, 0.7074, 0.875, 0.7074, 0.875, 0.5426, 0.875, 0.5426, 0.875, 0.553, 0.875, 0.697, 0.875, 0.697, 0.875, 0.553, 0.875, 0.697, 0.875, 0.697, 0.875, 0.7074, 0.875, 0.7074, 0.875, 0.5426, 0.875, 0.5426, 0.875, 0.553, 0.875, 0.553, 0.875, 0.5426, 0.875, 0.5426, 0.875, 0.553, 0.875, 0.553, 0.875, 0.5426, 0.875, 0.5426, 0.875, 0.553, 0.875, 0.553, 0.875, 0.5426, 0.875, 0.5426, 0.875, 0.553, 0.875, 0.553, 0.875, 0.5426, 0.875, 0.5426, 0.875, 0.553, 0.875, 0.553, 0.875, 0.5426, 0.875, 0.5426, 0.875, 0.553, 0.875, 0.553, 0.875, 0.5426, 0.875, 0.5426, 0.875, 0.553, 0.875, 0.553, 0.875, 0.5426, 0.875, 0.5426, 0.875, 0.553, 0.875, 0.553, 0.875, 0.5426, 0.875, 0.5426, 0.875, 0.553, 0.875, 0.553, 0.875, 0.5426, 0.875, 0.5426, 0.875, 0.553, 0.875, 0.553, 0.875, 0.697, 0.875, 0.697, 0.875, 0.7074, 0.875, 0.7074, 0.875, 0.697, 0.875, 0.697, 0.875, 0.7074, 0.875, 0.7074, 0.875, 0.697, 0.875, 0.697, 0.875, 0.7074, 0.875, 0.7074, 0.875, 0.697, 0.875, 0.697, 0.875, 0.7074, 0.875, 0.7074, 0.875, 0.697, 0.875, 0.697, 0.875, 0.7074, 0.875, 0.7074, 0.875, 0.697, 0.875, 0.697, 0.875, 0.7074, 0.875, 0.7074, 0.875, 0.697, 0.875, 0.697, 0.875, 0.7074, 0.875, 0.7074, 0.875, 0.553, 0.875, 0.697, 0.875, 0.697, 0.875, 0.553, 0.875, 0.553, 0.875, 0.697, 0.875, 0.697, 0.875, 0.553, 0.875, 0.5426, 0.875, 0.7074, 0.875, 0.7074, 0.875, 0.5426, 0.875, 0.5426, 0.875, 0.7074, 0.875, 0.7074, 0.875, 0.5426, 0.875, 0.697, 0.875, 0.7074, 0.875, 0.7074, 0.875, 0.697, 0.875, 0.697, 0.875, 0.697, 0.875, 0.7074, 0.875, 0.7074, 0.875, 0.553, 0.875, 0.697, 0.875, 0.697, 0.875, 0.553, 0.875, 0.553, 0.875, 0.697, 0.875, 0.697, 0.875, 0.553, 0.875, 0.697, 0.875, 0.7074, 0.875, 0.7074, 0.875, 0.697, 0.875, 0.5426, 0.875, 0.7074, 0.875, 0.7074, 0.875, 0.5426, 0.875, 0.5426, 0.875, 0.7074, 0.875, 0.7074, 0.875, 0.5426])
me_cube.materials.append(mat_material)
me_cube.use_mirror_vertex_groups = False
me_cube.update()

# ---- objects
ob_cube = bpy.data.objects.new('Cube', me_cube)
ob_light = bpy.data.objects.new('Light', light_light)
ob_camera = bpy.data.objects.new('Camera', cam_camera)

# ---- transforms, parenting, visibility, modifiers, constraints
ob_cube.location = (0.0, 0.0, 0.3)
ob_cube.scale = (1.0, 1.0, 0.3)
ob_cube.lock_rotations_4d = False
ob_cube.empty_display_type = 'ARROWS'
ob_cube.lineart.crease_threshold = 0.0
ob_light.location = (4.076, 1.005, 5.904)
ob_light.rotation_euler = (0.6503, 0.05522, 1.866)
ob_light.lock_rotations_4d = False
ob_light.empty_display_type = 'ARROWS'
ob_light.color = (0.0, 0.0, 0.0, 0.0)
ob_light.lineart.crease_threshold = 0.0
ob_camera.location = (7.359, -6.926, 4.958)
ob_camera.rotation_euler = (1.109, 0.0, 0.8149)
ob_camera.lock_rotations_4d = False
ob_camera.empty_display_type = 'ARROWS'
ob_camera.color = (0.0, 0.0, 0.0, 0.0)
ob_camera.display_type = 'WIRE'
ob_camera.lineart.crease_threshold = 0.0

# ---- collection membership
col_collection.objects.link(ob_cube)
col_collection.objects.link(ob_light)
col_collection.objects.link(ob_camera)

# ---- scene / render settings (as saved in the file)
scene.camera = ob_camera
scene.frame_start = 1; scene.frame_end = 250; scene.frame_set(1)
scene.render.engine = 'BLENDER_EEVEE_NEXT'
bpy.context.view_layer.update()
